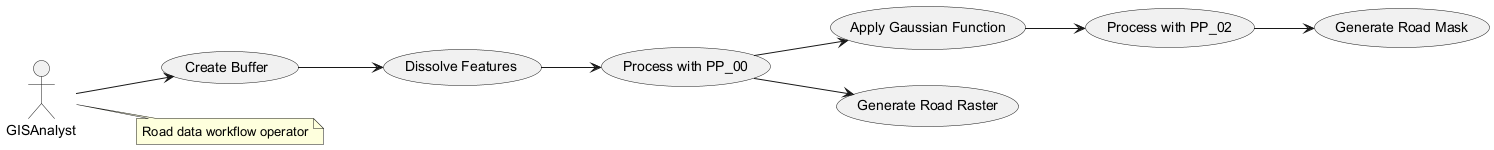

The diagram above was rendered by PlantUML. Its source (embedded in the PNG):
@startuml
left to right direction
actor GISAnalyst

usecase "Create Buffer" as UC1
usecase "Dissolve Features" as UC2
usecase "Process with PP_00" as UC3
usecase "Apply Gaussian Function" as UC4
usecase "Process with PP_02" as UC5
usecase "Generate Road Mask" as UC6
usecase "Generate Road Raster" as UC7

GISAnalyst --> UC1
UC1 --> UC2
UC2 --> UC3
UC3 --> UC4
UC4 --> UC5
UC5 --> UC6
UC3 --> UC7

note right of GISAnalyst: Road data workflow operator
@enduml